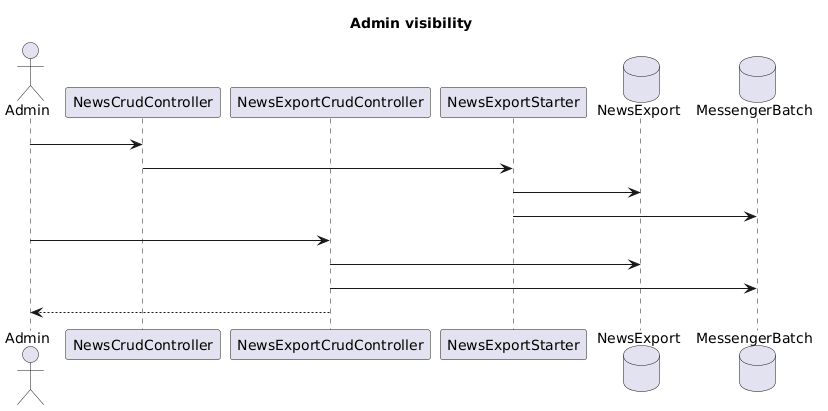

The diagram above was rendered by PlantUML. Its source (embedded in the PNG):
@startuml
title Admin visibility

actor Admin
participant "NewsCrudController" as NewsCrud
participant "NewsExportCrudController" as ExportCrud
participant "NewsExportStarter" as Starter
database "NewsExport" as Export
database "MessengerBatch" as Batch

Admin -> NewsCrud: start export selected/all
NewsCrud -> Starter: start(ids)
Starter -> Export: create export journal record
Starter -> Batch: create and start batch

Admin -> ExportCrud: open exports list
ExportCrud -> Export: load export records
ExportCrud -> Batch: show linked batch status/counters
ExportCrud --> Admin: status + final file path
@enduml